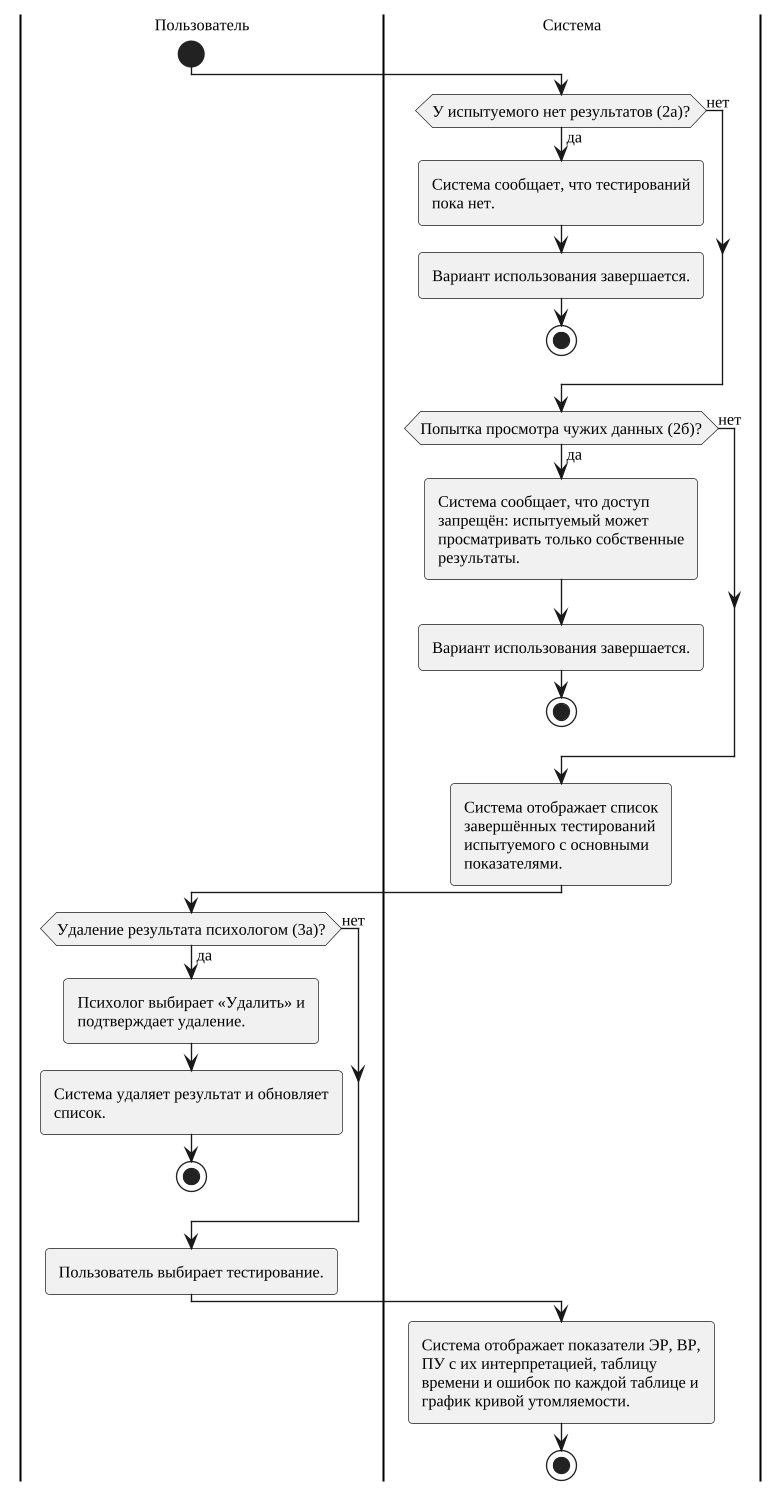

The diagram above was rendered by PlantUML. Its source (embedded in the PNG):
@startuml
skinparam monochrome true
skinparam shadowing false
skinparam defaultFontName "Liberation Serif"
skinparam defaultFontSize 13
skinparam dpi 130
skinparam ArrowFontSize 12
skinparam roundcorner 6
skinparam wrapWidth 320
skinparam wrapWidth 210
skinparam defaultFontSize 12
|Пользователь|
|Система|
|Пользователь|
start
|Система|
if (У испытуемого нет результатов (2а)?) then (да)
  :Система сообщает, что тестирований пока нет.;
  :Вариант использования завершается.;
  stop
else (нет)
endif
if (Попытка просмотра чужих данных (2б)?) then (да)
  :Система сообщает, что доступ запрещён: испытуемый может просматривать только собственные результаты.;
  :Вариант использования завершается.;
  stop
else (нет)
endif
:Система отображает список завершённых тестирований испытуемого с основными показателями.;
|Пользователь|
if (Удаление результата психологом (3а)?) then (да)
  :Психолог выбирает «Удалить» и подтверждает удаление.;
  :Система удаляет результат и обновляет список.;
  stop
else (нет)
endif
:Пользователь выбирает тестирование.;
|Система|
:Система отображает показатели ЭР, ВР, ПУ с их интерпретацией, таблицу времени и ошибок по каждой таблице и график кривой утомляемости.;
stop
@enduml